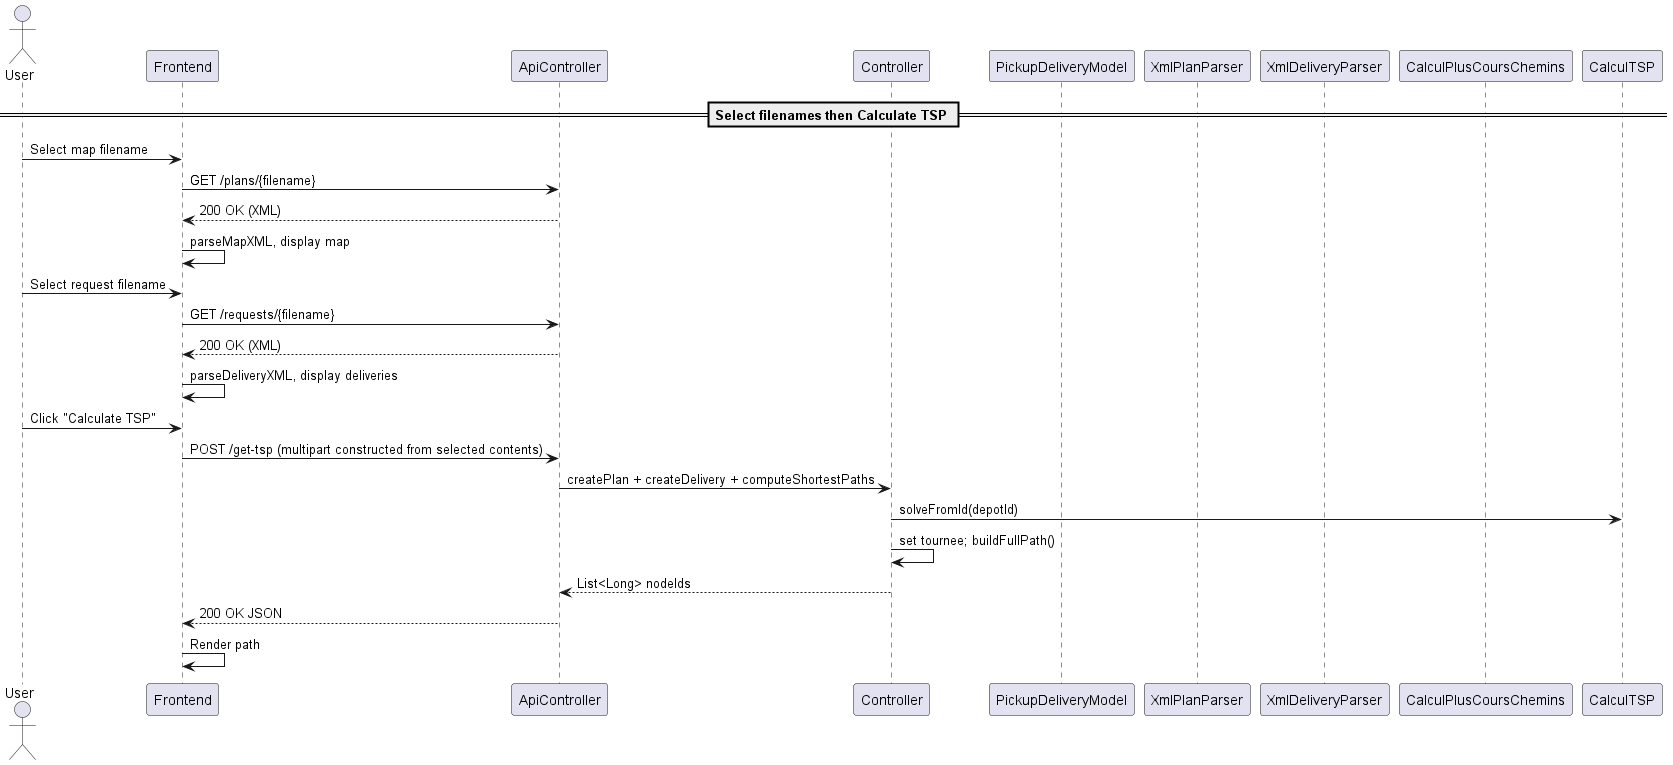

The diagram above was rendered by PlantUML. Its source (embedded in the PNG):
@startuml Sequence_Select_Calculate_TSP
actor User
participant Frontend as FE
participant ApiController as API
participant Controller as C
participant PickupDeliveryModel as Model
participant XmlPlanParser as PlanParser
participant XmlDeliveryParser as DeliveryParser
participant CalculPlusCoursChemins as ShortestPaths
participant CalculTSP as TSP

== Select filenames then Calculate TSP ==
User -> FE: Select map filename
FE -> API: GET /plans/{filename}
API --> FE: 200 OK (XML)
FE -> FE: parseMapXML, display map
User -> FE: Select request filename
FE -> API: GET /requests/{filename}
API --> FE: 200 OK (XML)
FE -> FE: parseDeliveryXML, display deliveries
User -> FE: Click "Calculate TSP"
FE -> API: POST /get-tsp (multipart constructed from selected contents)
API -> C: createPlan + createDelivery + computeShortestPaths
C -> TSP: solveFromId(depotId)
C -> C: set tournee; buildFullPath()
C --> API: List<Long> nodeIds
API --> FE: 200 OK JSON
FE -> FE: Render path
@enduml